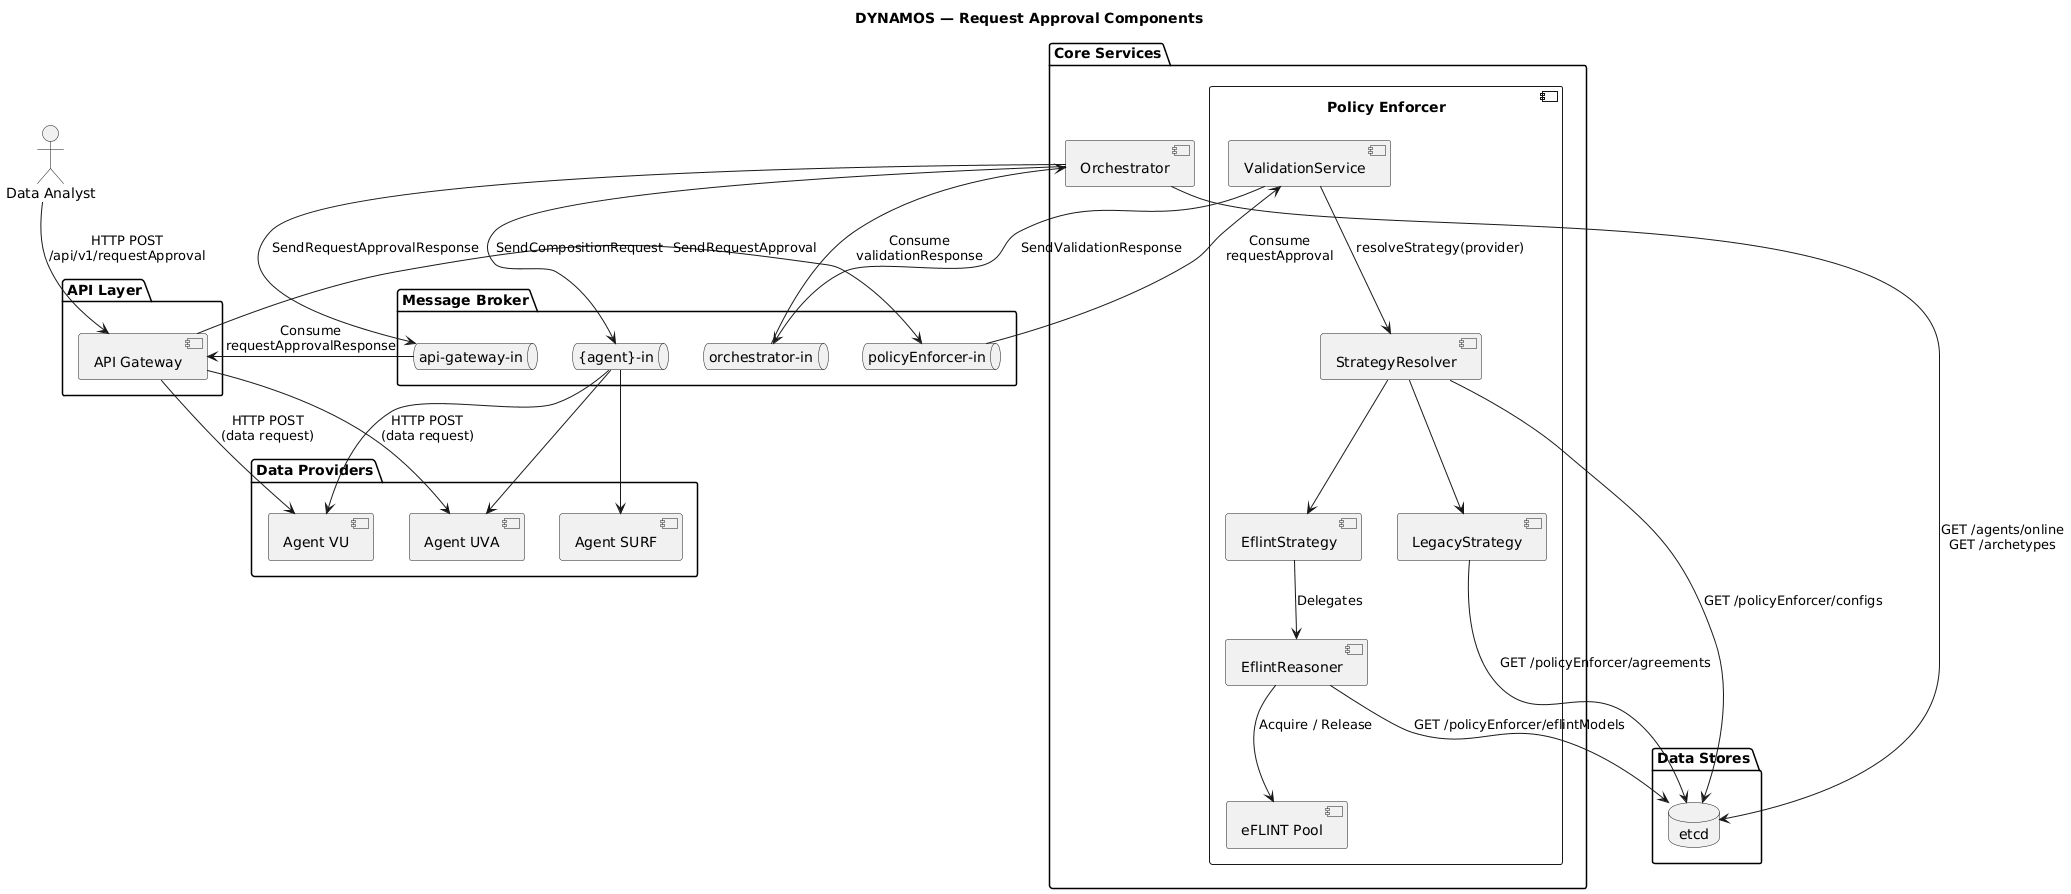

The diagram above was rendered by PlantUML. Its source (embedded in the PNG):
@startuml Request Approval Component Diagram

title DYNAMOS — Request Approval Components

actor "Data Analyst" as client

package "API Layer" {
    component "API Gateway" as api
}

package "Core Services" {
    component "Policy Enforcer" as pe {
        component "ValidationService" as val_svc
        component "StrategyResolver" as resolver
        component "LegacyStrategy" as legacy_strat
        component "EflintStrategy" as eflint_strat
        component "EflintReasoner" as eflint_reasoner
        component "eFLINT Pool" as pool
    }
    component "Orchestrator" as orch
}

package "Message Broker" {
    queue "policyEnforcer-in" as q_pe
    queue "orchestrator-in" as q_orch
    queue "api-gateway-in" as q_api
    queue "{agent}-in" as q_agent
}

package "Data Stores" {
    database "etcd" as etcd
}

package "Data Providers" {
    component "Agent VU" as agent_vu
    component "Agent UVA" as agent_uva
    component "Agent SURF" as agent_surf
}

' Client connections
client --> api : HTTP POST\n/api/v1/requestApproval

' API Gateway flows
api --> q_pe : SendRequestApproval
q_api --> api : Consume\nrequestApprovalResponse
api --> agent_vu : HTTP POST\n(data request)
api --> agent_uva : HTTP POST\n(data request)

' Policy Enforcer internal flows
q_pe --> val_svc : Consume\nrequestApproval
val_svc --> resolver : resolveStrategy(provider)
resolver --> etcd : GET /policyEnforcer/configs
resolver --> legacy_strat
resolver --> eflint_strat
legacy_strat --> etcd : GET /policyEnforcer/agreements
eflint_strat --> eflint_reasoner : Delegates
eflint_reasoner --> pool : Acquire / Release
eflint_reasoner --> etcd : GET /policyEnforcer/eflintModels
val_svc --> q_orch : SendValidationResponse

' Orchestrator flows
q_orch --> orch : Consume\nvalidationResponse
orch --> q_api : SendRequestApprovalResponse
orch --> q_agent : SendCompositionRequest
orch --> etcd : GET /agents/online\nGET /archetypes

' Agent queues
q_agent --> agent_vu
q_agent --> agent_uva
q_agent --> agent_surf

@enduml